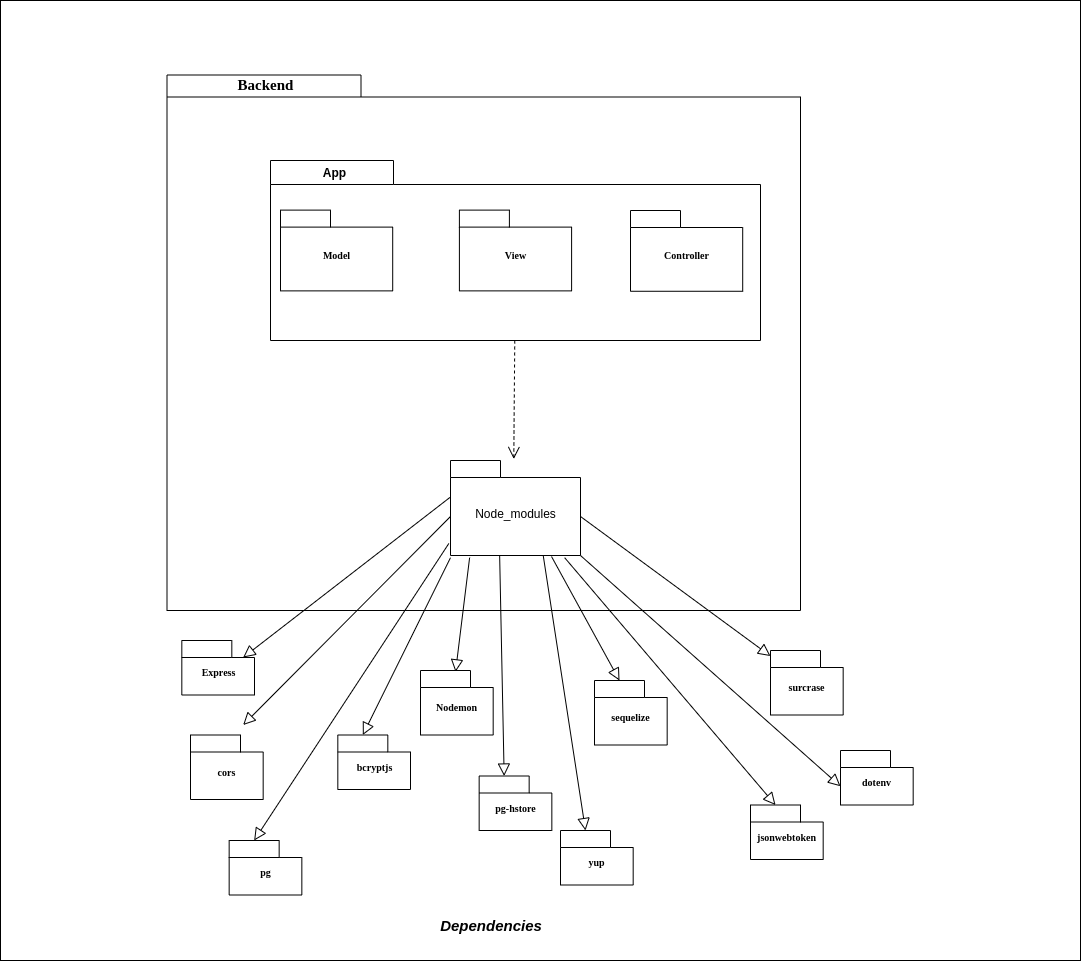

The diagram above was exported from draw.io. Its source (the exported page's mxGraphModel, read from the mxfile embedded in the PNG):
<mxGraphModel dx="1125" dy="672" grid="1" gridSize="10" guides="1" tooltips="1" connect="1" arrows="1" fold="1" page="1" pageScale="1" pageWidth="827" pageHeight="1169" background="#ffffff" math="0" shadow="0">
  <root>
    <mxCell id="0" />
    <mxCell id="1" parent="0" />
    <mxCell id="prwTJ-hhLsFhE_OugkSP-42" value="" style="rounded=0;fontSize=9;labelBackgroundColor=none;noLabel=1;fontColor=none;textOpacity=0;" vertex="1" parent="1">
      <mxGeometry x="160" y="40" width="1080" height="960" as="geometry" />
    </mxCell>
    <mxCell id="6e0c8c40b5770093-72" value="" style="shape=folder;fontStyle=1;spacingTop=10;tabWidth=194;tabHeight=22;tabPosition=left;html=1;rounded=0;shadow=0;comic=0;labelBackgroundColor=none;strokeWidth=1;fillColor=none;fontFamily=Verdana;fontSize=10;align=center;" parent="1" vertex="1">
      <mxGeometry x="326.5" y="114.5" width="633.5" height="535.5" as="geometry" />
    </mxCell>
    <mxCell id="6e0c8c40b5770093-18" value="" style="group" parent="1" vertex="1" connectable="0">
      <mxGeometry x="389.5" y="170" width="490" height="210" as="geometry" />
    </mxCell>
    <mxCell id="6e0c8c40b5770093-11" value="" style="shape=folder;fontStyle=1;spacingTop=10;tabWidth=123;tabHeight=24;tabPosition=left;html=1;rounded=0;shadow=0;comic=0;labelBackgroundColor=none;strokeWidth=1;fontFamily=Verdana;fontSize=10;align=center;" parent="6e0c8c40b5770093-18" vertex="1">
      <mxGeometry x="40.5" y="30" width="490" height="180" as="geometry" />
    </mxCell>
    <mxCell id="prwTJ-hhLsFhE_OugkSP-13" value="App" style="text;html=1;strokeColor=none;fillColor=none;align=center;verticalAlign=middle;whiteSpace=wrap;rounded=0;fontStyle=1" vertex="1" parent="6e0c8c40b5770093-18">
      <mxGeometry x="70.49732142857142" y="25.98076923076923" width="68.64285714285715" height="32.30769230769231" as="geometry" />
    </mxCell>
    <mxCell id="prwTJ-hhLsFhE_OugkSP-17" value="View" style="shape=folder;fontStyle=1;spacingTop=10;tabWidth=50;tabHeight=17;tabPosition=left;html=1;rounded=0;shadow=0;comic=0;labelBackgroundColor=none;strokeWidth=1;fontFamily=Verdana;fontSize=10;align=center;" vertex="1" parent="6e0c8c40b5770093-18">
      <mxGeometry x="229.40214285714288" y="79.61384615384617" width="112.2" height="80.76923076923076" as="geometry" />
    </mxCell>
    <mxCell id="prwTJ-hhLsFhE_OugkSP-18" value="Controller" style="shape=folder;fontStyle=1;spacingTop=10;tabWidth=50;tabHeight=17;tabPosition=left;html=1;rounded=0;shadow=0;comic=0;labelBackgroundColor=none;strokeWidth=1;fontFamily=Verdana;fontSize=10;align=center;" vertex="1" parent="6e0c8c40b5770093-18">
      <mxGeometry x="400.50214285714287" y="80.00384615384617" width="112.2" height="80.76923076923076" as="geometry" />
    </mxCell>
    <mxCell id="prwTJ-hhLsFhE_OugkSP-15" value="Model" style="shape=folder;fontStyle=1;spacingTop=10;tabWidth=50;tabHeight=17;tabPosition=left;html=1;rounded=0;shadow=0;comic=0;labelBackgroundColor=none;strokeWidth=1;fontFamily=Verdana;fontSize=10;align=center;" vertex="1" parent="6e0c8c40b5770093-18">
      <mxGeometry x="50.50214285714287" y="79.61384615384617" width="112.2" height="80.76923076923076" as="geometry" />
    </mxCell>
    <mxCell id="6e0c8c40b5770093-67" style="edgeStyle=none;rounded=0;html=1;labelBackgroundColor=none;startFill=0;endArrow=block;endFill=0;endSize=10;fontFamily=Verdana;fontSize=10;exitX=0;exitY=0;exitDx=130;exitDy=56;exitPerimeter=0;" parent="1" source="6e0c8c40b5770093-42" target="prwTJ-hhLsFhE_OugkSP-33" edge="1">
      <mxGeometry relative="1" as="geometry">
        <mxPoint x="830.7088379673071" y="520" as="sourcePoint" />
        <mxPoint x="1120.7035" y="141.29199999999992" as="targetPoint" />
      </mxGeometry>
    </mxCell>
    <mxCell id="6e0c8c40b5770093-42" value="&lt;span style=&quot;font-family: &amp;#34;helvetica&amp;#34; ; font-size: 12px ; font-weight: 400&quot;&gt;Node_modules&lt;/span&gt;" style="shape=folder;fontStyle=1;spacingTop=10;tabWidth=50;tabHeight=17;tabPosition=left;html=1;rounded=0;shadow=0;comic=0;labelBackgroundColor=none;strokeColor=#000000;strokeWidth=1;fillColor=#ffffff;fontFamily=Verdana;fontSize=10;fontColor=#000000;align=center;" parent="1" vertex="1">
      <mxGeometry x="610" y="500" width="130" height="95" as="geometry" />
    </mxCell>
    <mxCell id="6e0c8c40b5770093-60" style="rounded=0;html=1;entryX=0.452;entryY=0.1;entryPerimeter=0;dashed=1;labelBackgroundColor=none;startFill=0;endArrow=open;endFill=0;endSize=10;fontFamily=Verdana;fontSize=10;" parent="1" source="6e0c8c40b5770093-11" edge="1">
      <mxGeometry relative="1" as="geometry">
        <mxPoint x="673.28" y="498.5" as="targetPoint" />
      </mxGeometry>
    </mxCell>
    <mxCell id="6e0c8c40b5770093-73" value="&lt;h1&gt;&lt;font style=&quot;font-size: 15px&quot;&gt;Backend&lt;/font&gt;&lt;/h1&gt;" style="text;html=1;align=center;verticalAlign=top;spacingTop=-4;fontSize=10;fontFamily=Verdana" parent="1" vertex="1">
      <mxGeometry x="360" y="94.5" width="130" height="20" as="geometry" />
    </mxCell>
    <mxCell id="6e0c8c40b5770093-27" value="Express" style="shape=folder;fontStyle=1;spacingTop=10;tabWidth=50;tabHeight=17;tabPosition=left;html=1;rounded=0;shadow=0;comic=0;labelBackgroundColor=none;strokeWidth=1;fontFamily=Verdana;fontSize=10;align=center;" parent="1" vertex="1">
      <mxGeometry x="341.32" y="680" width="72.68" height="54.5" as="geometry" />
    </mxCell>
    <mxCell id="prwTJ-hhLsFhE_OugkSP-31" value="Nodemon" style="shape=folder;fontStyle=1;spacingTop=10;tabWidth=50;tabHeight=17;tabPosition=left;html=1;rounded=0;shadow=0;comic=0;labelBackgroundColor=none;strokeWidth=1;fontFamily=Verdana;fontSize=10;align=center;" vertex="1" parent="1">
      <mxGeometry x="580" y="710" width="72.68" height="64.5" as="geometry" />
    </mxCell>
    <mxCell id="prwTJ-hhLsFhE_OugkSP-32" value="sequelize" style="shape=folder;fontStyle=1;spacingTop=10;tabWidth=50;tabHeight=17;tabPosition=left;html=1;rounded=0;shadow=0;comic=0;labelBackgroundColor=none;strokeWidth=1;fontFamily=Verdana;fontSize=10;align=center;" vertex="1" parent="1">
      <mxGeometry x="754" y="720" width="72.67" height="64.5" as="geometry" />
    </mxCell>
    <mxCell id="prwTJ-hhLsFhE_OugkSP-33" value="surcrase" style="shape=folder;fontStyle=1;spacingTop=10;tabWidth=50;tabHeight=17;tabPosition=left;html=1;rounded=0;shadow=0;comic=0;labelBackgroundColor=none;strokeWidth=1;fontFamily=Verdana;fontSize=10;align=center;" vertex="1" parent="1">
      <mxGeometry x="930" y="690" width="72.67" height="64.5" as="geometry" />
    </mxCell>
    <mxCell id="prwTJ-hhLsFhE_OugkSP-35" value="cors" style="shape=folder;fontStyle=1;spacingTop=10;tabWidth=50;tabHeight=17;tabPosition=left;html=1;rounded=0;shadow=0;comic=0;labelBackgroundColor=none;strokeWidth=1;fontFamily=Verdana;fontSize=10;align=center;" vertex="1" parent="1">
      <mxGeometry x="350" y="774.5" width="72.67" height="64.5" as="geometry" />
    </mxCell>
    <mxCell id="prwTJ-hhLsFhE_OugkSP-36" value="bcryptjs" style="shape=folder;fontStyle=1;spacingTop=10;tabWidth=50;tabHeight=17;tabPosition=left;html=1;rounded=0;shadow=0;comic=0;labelBackgroundColor=none;strokeWidth=1;fontFamily=Verdana;fontSize=10;align=center;" vertex="1" parent="1">
      <mxGeometry x="497.32" y="774.5" width="72.68" height="54.5" as="geometry" />
    </mxCell>
    <mxCell id="prwTJ-hhLsFhE_OugkSP-34" value="yup" style="shape=folder;fontStyle=1;spacingTop=10;tabWidth=50;tabHeight=17;tabPosition=left;html=1;rounded=0;shadow=0;comic=0;labelBackgroundColor=none;strokeWidth=1;fontFamily=Verdana;fontSize=10;align=center;" vertex="1" parent="1">
      <mxGeometry x="720" y="870" width="72.68" height="54.5" as="geometry" />
    </mxCell>
    <mxCell id="prwTJ-hhLsFhE_OugkSP-38" value="jsonwebtoken" style="shape=folder;fontStyle=1;spacingTop=10;tabWidth=50;tabHeight=17;tabPosition=left;html=1;rounded=0;shadow=0;comic=0;labelBackgroundColor=none;strokeWidth=1;fontFamily=Verdana;fontSize=10;align=center;" vertex="1" parent="1">
      <mxGeometry x="910" y="844.5" width="72.68" height="54.5" as="geometry" />
    </mxCell>
    <mxCell id="prwTJ-hhLsFhE_OugkSP-37" value="dotenv" style="shape=folder;fontStyle=1;spacingTop=10;tabWidth=50;tabHeight=17;tabPosition=left;html=1;rounded=0;shadow=0;comic=0;labelBackgroundColor=none;strokeWidth=1;fontFamily=Verdana;fontSize=10;align=center;" vertex="1" parent="1">
      <mxGeometry x="1000" y="790" width="72.68" height="54.5" as="geometry" />
    </mxCell>
    <mxCell id="prwTJ-hhLsFhE_OugkSP-39" value="pg" style="shape=folder;fontStyle=1;spacingTop=10;tabWidth=50;tabHeight=17;tabPosition=left;html=1;rounded=0;shadow=0;comic=0;labelBackgroundColor=none;strokeWidth=1;fontFamily=Verdana;fontSize=10;align=center;" vertex="1" parent="1">
      <mxGeometry x="388.66" y="880" width="72.68" height="54.5" as="geometry" />
    </mxCell>
    <mxCell id="prwTJ-hhLsFhE_OugkSP-40" value="pg-hstore" style="shape=folder;fontStyle=1;spacingTop=10;tabWidth=50;tabHeight=17;tabPosition=left;html=1;rounded=0;shadow=0;comic=0;labelBackgroundColor=none;strokeWidth=1;fontFamily=Verdana;fontSize=10;align=center;" vertex="1" parent="1">
      <mxGeometry x="638.6599999999999" y="815.5" width="72.68" height="54.5" as="geometry" />
    </mxCell>
    <mxCell id="prwTJ-hhLsFhE_OugkSP-43" style="edgeStyle=none;rounded=0;html=1;labelBackgroundColor=none;startFill=0;endArrow=block;endFill=0;endSize=10;fontFamily=Verdana;fontSize=10;exitX=0;exitY=0;exitDx=130;exitDy=56;exitPerimeter=0;entryX=0;entryY=0;entryDx=0;entryDy=35.75;entryPerimeter=0;" edge="1" parent="1" target="prwTJ-hhLsFhE_OugkSP-37">
      <mxGeometry relative="1" as="geometry">
        <mxPoint x="740" y="595" as="sourcePoint" />
        <mxPoint x="930" y="734.5608279762298" as="targetPoint" />
      </mxGeometry>
    </mxCell>
    <mxCell id="prwTJ-hhLsFhE_OugkSP-44" style="edgeStyle=none;rounded=0;html=1;labelBackgroundColor=none;startFill=0;endArrow=block;endFill=0;endSize=10;fontFamily=Verdana;fontSize=10;exitX=0;exitY=0;exitDx=0;exitDy=36.5;exitPerimeter=0;entryX=0;entryY=0;entryDx=61.34;entryDy=17;entryPerimeter=0;" edge="1" parent="1" source="6e0c8c40b5770093-42" target="6e0c8c40b5770093-27">
      <mxGeometry relative="1" as="geometry">
        <mxPoint x="355.34" y="550.44" as="sourcePoint" />
        <mxPoint x="545.3399999999999" y="690.0008279762299" as="targetPoint" />
      </mxGeometry>
    </mxCell>
    <mxCell id="prwTJ-hhLsFhE_OugkSP-45" style="edgeStyle=none;rounded=0;html=1;labelBackgroundColor=none;startFill=0;endArrow=block;endFill=0;endSize=10;fontFamily=Verdana;fontSize=10;exitX=0;exitY=0;exitDx=0;exitDy=56;exitPerimeter=0;entryX=0;entryY=0;entryDx=61.34;entryDy=17;entryPerimeter=0;" edge="1" parent="1" source="6e0c8c40b5770093-42">
      <mxGeometry relative="1" as="geometry">
        <mxPoint x="610.01" y="604" as="sourcePoint" />
        <mxPoint x="402.66999999999985" y="764.5" as="targetPoint" />
      </mxGeometry>
    </mxCell>
    <mxCell id="prwTJ-hhLsFhE_OugkSP-46" style="edgeStyle=none;rounded=0;html=1;labelBackgroundColor=none;startFill=0;endArrow=block;endFill=0;endSize=10;fontFamily=Verdana;fontSize=10;exitX=-0.013;exitY=0.874;exitDx=0;exitDy=0;exitPerimeter=0;entryX=0;entryY=0;entryDx=25;entryDy=0;entryPerimeter=0;" edge="1" parent="1" source="6e0c8c40b5770093-42" target="prwTJ-hhLsFhE_OugkSP-39">
      <mxGeometry relative="1" as="geometry">
        <mxPoint x="620" y="566" as="sourcePoint" />
        <mxPoint x="412.66999999999985" y="774.5" as="targetPoint" />
      </mxGeometry>
    </mxCell>
    <mxCell id="prwTJ-hhLsFhE_OugkSP-47" style="edgeStyle=none;rounded=0;html=1;labelBackgroundColor=none;startFill=0;endArrow=block;endFill=0;endSize=10;fontFamily=Verdana;fontSize=10;exitX=0.147;exitY=1.023;exitDx=0;exitDy=0;exitPerimeter=0;entryX=0.482;entryY=0.021;entryDx=0;entryDy=0;entryPerimeter=0;" edge="1" parent="1" source="6e0c8c40b5770093-42" target="prwTJ-hhLsFhE_OugkSP-31">
      <mxGeometry relative="1" as="geometry">
        <mxPoint x="805.5" y="650" as="sourcePoint" />
        <mxPoint x="620" y="680" as="targetPoint" />
      </mxGeometry>
    </mxCell>
    <mxCell id="prwTJ-hhLsFhE_OugkSP-48" style="edgeStyle=none;rounded=0;html=1;labelBackgroundColor=none;startFill=0;endArrow=block;endFill=0;endSize=10;fontFamily=Verdana;fontSize=10;exitX=0.147;exitY=1.023;exitDx=0;exitDy=0;exitPerimeter=0;entryX=0;entryY=0;entryDx=25;entryDy=0;entryPerimeter=0;" edge="1" parent="1" target="prwTJ-hhLsFhE_OugkSP-36">
      <mxGeometry relative="1" as="geometry">
        <mxPoint x="609.9999999999999" y="597.185" as="sourcePoint" />
        <mxPoint x="600.89" y="680" as="targetPoint" />
      </mxGeometry>
    </mxCell>
    <mxCell id="prwTJ-hhLsFhE_OugkSP-49" style="edgeStyle=none;rounded=0;html=1;labelBackgroundColor=none;startFill=0;endArrow=block;endFill=0;endSize=10;fontFamily=Verdana;fontSize=10;exitX=0.878;exitY=1.023;exitDx=0;exitDy=0;exitPerimeter=0;entryX=0;entryY=0;entryDx=25;entryDy=0;entryPerimeter=0;" edge="1" parent="1" source="6e0c8c40b5770093-42" target="prwTJ-hhLsFhE_OugkSP-38">
      <mxGeometry relative="1" as="geometry">
        <mxPoint x="700" y="598.25" as="sourcePoint" />
        <mxPoint x="960" y="829" as="targetPoint" />
      </mxGeometry>
    </mxCell>
    <mxCell id="prwTJ-hhLsFhE_OugkSP-50" style="edgeStyle=none;rounded=0;html=1;labelBackgroundColor=none;startFill=0;endArrow=block;endFill=0;endSize=10;fontFamily=Verdana;fontSize=10;exitX=0.378;exitY=0.996;exitDx=0;exitDy=0;exitPerimeter=0;entryX=0;entryY=0;entryDx=25;entryDy=0;entryPerimeter=0;" edge="1" parent="1" source="6e0c8c40b5770093-42" target="prwTJ-hhLsFhE_OugkSP-40">
      <mxGeometry relative="1" as="geometry">
        <mxPoint x="682.0399999999998" y="595.8349999999999" as="sourcePoint" />
        <mxPoint x="667.9617600000003" y="710.0044999999999" as="targetPoint" />
      </mxGeometry>
    </mxCell>
    <mxCell id="prwTJ-hhLsFhE_OugkSP-51" style="edgeStyle=none;rounded=0;html=1;labelBackgroundColor=none;startFill=0;endArrow=block;endFill=0;endSize=10;fontFamily=Verdana;fontSize=10;exitX=0.378;exitY=0.996;exitDx=0;exitDy=0;exitPerimeter=0;entryX=0;entryY=0;entryDx=25;entryDy=0;entryPerimeter=0;" edge="1" parent="1" target="prwTJ-hhLsFhE_OugkSP-34">
      <mxGeometry relative="1" as="geometry">
        <mxPoint x="702.6799999999998" y="594.7200000000001" as="sourcePoint" />
        <mxPoint x="711.6199999999999" y="819.7800000000001" as="targetPoint" />
      </mxGeometry>
    </mxCell>
    <mxCell id="prwTJ-hhLsFhE_OugkSP-52" style="edgeStyle=none;rounded=0;html=1;labelBackgroundColor=none;startFill=0;endArrow=block;endFill=0;endSize=10;fontFamily=Verdana;fontSize=10;entryX=0;entryY=0;entryDx=25;entryDy=0;entryPerimeter=0;" edge="1" parent="1" target="prwTJ-hhLsFhE_OugkSP-32">
      <mxGeometry relative="1" as="geometry">
        <mxPoint x="711" y="596" as="sourcePoint" />
        <mxPoint x="697.2617600000003" y="710.0044999999999" as="targetPoint" />
      </mxGeometry>
    </mxCell>
    <mxCell id="prwTJ-hhLsFhE_OugkSP-53" value="Dependencies" style="text;html=1;strokeColor=none;fillColor=none;align=center;verticalAlign=middle;whiteSpace=wrap;rounded=0;labelBackgroundColor=none;fontSize=15;fontColor=none;fontStyle=3" vertex="1" parent="1">
      <mxGeometry x="591.34" y="950" width="120" height="30" as="geometry" />
    </mxCell>
  </root>
</mxGraphModel>